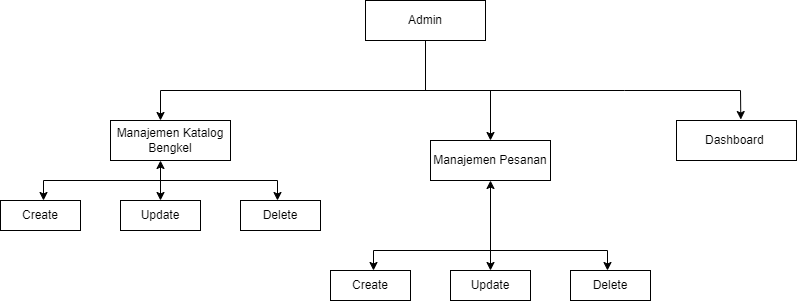

The diagram above was exported from draw.io. Its source (the exported page's mxGraphModel, read from the mxfile embedded in the PNG):
<mxGraphModel dx="910" dy="656" grid="1" gridSize="10" guides="1" tooltips="1" connect="1" arrows="1" fold="1" page="1" pageScale="1" pageWidth="850" pageHeight="1100" math="0" shadow="0">
  <root>
    <mxCell id="RCcMKqPLGNjIIKBYX2e5-0" />
    <mxCell id="RCcMKqPLGNjIIKBYX2e5-1" parent="RCcMKqPLGNjIIKBYX2e5-0" />
    <mxCell id="RCcMKqPLGNjIIKBYX2e5-2" style="edgeStyle=orthogonalEdgeStyle;rounded=0;orthogonalLoop=1;jettySize=auto;html=1;entryX=0.5;entryY=0;entryDx=0;entryDy=0;" edge="1" parent="RCcMKqPLGNjIIKBYX2e5-1" source="RCcMKqPLGNjIIKBYX2e5-3" target="RCcMKqPLGNjIIKBYX2e5-4">
      <mxGeometry relative="1" as="geometry" />
    </mxCell>
    <mxCell id="RCcMKqPLGNjIIKBYX2e5-3" value="Admin" style="rounded=0;whiteSpace=wrap;html=1;" vertex="1" parent="RCcMKqPLGNjIIKBYX2e5-1">
      <mxGeometry x="365" y="70" width="120" height="40" as="geometry" />
    </mxCell>
    <mxCell id="RCcMKqPLGNjIIKBYX2e5-4" value="Manajemen Pesanan" style="rounded=0;whiteSpace=wrap;html=1;" vertex="1" parent="RCcMKqPLGNjIIKBYX2e5-1">
      <mxGeometry x="430" y="210" width="120" height="40" as="geometry" />
    </mxCell>
    <mxCell id="RCcMKqPLGNjIIKBYX2e5-5" value="Dashboard&amp;nbsp;" style="rounded=0;whiteSpace=wrap;html=1;" vertex="1" parent="RCcMKqPLGNjIIKBYX2e5-1">
      <mxGeometry x="676" y="190" width="120" height="40" as="geometry" />
    </mxCell>
    <mxCell id="RCcMKqPLGNjIIKBYX2e5-6" value="Manajemen Katalog Bengkel" style="rounded=0;whiteSpace=wrap;html=1;" vertex="1" parent="RCcMKqPLGNjIIKBYX2e5-1">
      <mxGeometry x="110" y="190" width="120" height="40" as="geometry" />
    </mxCell>
    <mxCell id="RCcMKqPLGNjIIKBYX2e5-7" value="" style="endArrow=classic;startArrow=classic;html=1;rounded=0;entryX=0.536;entryY=-0.024;entryDx=0;entryDy=0;entryPerimeter=0;" edge="1" parent="RCcMKqPLGNjIIKBYX2e5-1" target="RCcMKqPLGNjIIKBYX2e5-5">
      <mxGeometry width="50" height="50" relative="1" as="geometry">
        <mxPoint x="160" y="190" as="sourcePoint" />
        <mxPoint x="630" y="160" as="targetPoint" />
        <Array as="points">
          <mxPoint x="160" y="160" />
          <mxPoint x="624" y="160" />
          <mxPoint x="740" y="160" />
        </Array>
      </mxGeometry>
    </mxCell>
    <mxCell id="mo1T7FbRpMIPjS-eRc-A-1" value="" style="endArrow=classic;startArrow=classic;html=1;rounded=0;entryX=0.5;entryY=1;entryDx=0;entryDy=0;exitX=0.5;exitY=0;exitDx=0;exitDy=0;" edge="1" parent="RCcMKqPLGNjIIKBYX2e5-1">
      <mxGeometry width="50" height="50" relative="1" as="geometry">
        <mxPoint x="160" y="270" as="sourcePoint" />
        <mxPoint x="160" y="230" as="targetPoint" />
      </mxGeometry>
    </mxCell>
    <mxCell id="mo1T7FbRpMIPjS-eRc-A-2" value="" style="endArrow=classic;startArrow=classic;html=1;rounded=0;" edge="1" parent="RCcMKqPLGNjIIKBYX2e5-1">
      <mxGeometry width="50" height="50" relative="1" as="geometry">
        <mxPoint x="43" y="270" as="sourcePoint" />
        <mxPoint x="277" y="270" as="targetPoint" />
        <Array as="points">
          <mxPoint x="43" y="250" />
          <mxPoint x="277" y="250" />
        </Array>
      </mxGeometry>
    </mxCell>
    <mxCell id="mo1T7FbRpMIPjS-eRc-A-3" value="Create" style="rounded=0;whiteSpace=wrap;html=1;" vertex="1" parent="RCcMKqPLGNjIIKBYX2e5-1">
      <mxGeometry y="270" width="80" height="30" as="geometry" />
    </mxCell>
    <mxCell id="mo1T7FbRpMIPjS-eRc-A-4" value="Update&lt;span style=&quot;color: rgba(0, 0, 0, 0); font-family: monospace; font-size: 0px; text-align: start; text-wrap-mode: nowrap;&quot;&gt;%3CmxGraphModel%3E%3Croot%3E%3CmxCell%20id%3D%220%22%2F%3E%3CmxCell%20id%3D%221%22%20parent%3D%220%22%2F%3E%3CmxCell%20id%3D%222%22%20value%3D%22Create%22%20style%3D%22rounded%3D0%3BwhiteSpace%3Dwrap%3Bhtml%3D1%3B%22%20vertex%3D%221%22%20parent%3D%221%22%3E%3CmxGeometry%20x%3D%2230%22%20y%3D%22270%22%20width%3D%2280%22%20height%3D%2230%22%20as%3D%22geometry%22%2F%3E%3C%2FmxCell%3E%3C%2Froot%3E%3C%2FmxGraphModel%3E&lt;/span&gt;" style="rounded=0;whiteSpace=wrap;html=1;" vertex="1" parent="RCcMKqPLGNjIIKBYX2e5-1">
      <mxGeometry x="120" y="270" width="80" height="30" as="geometry" />
    </mxCell>
    <mxCell id="mo1T7FbRpMIPjS-eRc-A-5" value="Delete" style="rounded=0;whiteSpace=wrap;html=1;" vertex="1" parent="RCcMKqPLGNjIIKBYX2e5-1">
      <mxGeometry x="240" y="270" width="80" height="30" as="geometry" />
    </mxCell>
    <mxCell id="A5MEAoESfsGZaUVdeXJ6-15" value="" style="endArrow=classic;startArrow=classic;html=1;rounded=0;entryX=0.5;entryY=1;entryDx=0;entryDy=0;exitX=0.5;exitY=0;exitDx=0;exitDy=0;" edge="1" parent="RCcMKqPLGNjIIKBYX2e5-1" target="RCcMKqPLGNjIIKBYX2e5-4">
      <mxGeometry width="50" height="50" relative="1" as="geometry">
        <mxPoint x="490" y="340" as="sourcePoint" />
        <mxPoint x="490" y="300" as="targetPoint" />
      </mxGeometry>
    </mxCell>
    <mxCell id="A5MEAoESfsGZaUVdeXJ6-16" value="" style="endArrow=classic;startArrow=classic;html=1;rounded=0;" edge="1" parent="RCcMKqPLGNjIIKBYX2e5-1">
      <mxGeometry width="50" height="50" relative="1" as="geometry">
        <mxPoint x="373" y="340" as="sourcePoint" />
        <mxPoint x="607" y="340" as="targetPoint" />
        <Array as="points">
          <mxPoint x="373" y="320" />
          <mxPoint x="607" y="320" />
        </Array>
      </mxGeometry>
    </mxCell>
    <mxCell id="A5MEAoESfsGZaUVdeXJ6-17" value="Create" style="rounded=0;whiteSpace=wrap;html=1;" vertex="1" parent="RCcMKqPLGNjIIKBYX2e5-1">
      <mxGeometry x="330" y="340" width="80" height="30" as="geometry" />
    </mxCell>
    <mxCell id="A5MEAoESfsGZaUVdeXJ6-18" value="Update&lt;span style=&quot;color: rgba(0, 0, 0, 0); font-family: monospace; font-size: 0px; text-align: start; text-wrap-mode: nowrap;&quot;&gt;%3CmxGraphModel%3E%3Croot%3E%3CmxCell%20id%3D%220%22%2F%3E%3CmxCell%20id%3D%221%22%20parent%3D%220%22%2F%3E%3CmxCell%20id%3D%222%22%20value%3D%22Create%22%20style%3D%22rounded%3D0%3BwhiteSpace%3Dwrap%3Bhtml%3D1%3B%22%20vertex%3D%221%22%20parent%3D%221%22%3E%3CmxGeometry%20x%3D%2230%22%20y%3D%22270%22%20width%3D%2280%22%20height%3D%2230%22%20as%3D%22geometry%22%2F%3E%3C%2FmxCell%3E%3C%2Froot%3E%3C%2FmxGraphModel%3E&lt;/span&gt;" style="rounded=0;whiteSpace=wrap;html=1;" vertex="1" parent="RCcMKqPLGNjIIKBYX2e5-1">
      <mxGeometry x="450" y="340" width="80" height="30" as="geometry" />
    </mxCell>
    <mxCell id="A5MEAoESfsGZaUVdeXJ6-19" value="Delete" style="rounded=0;whiteSpace=wrap;html=1;" vertex="1" parent="RCcMKqPLGNjIIKBYX2e5-1">
      <mxGeometry x="570" y="340" width="80" height="30" as="geometry" />
    </mxCell>
  </root>
</mxGraphModel>